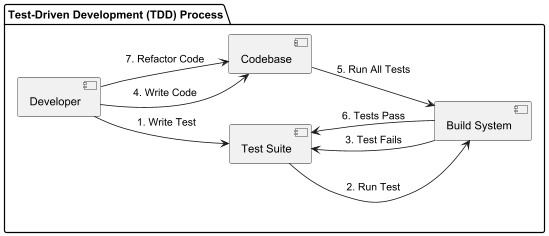

The diagram above was rendered by PlantUML. Its source (embedded in the PNG):
@startuml
left to right direction

package "Test-Driven Development (TDD) Process" {
    component "Developer" as dev
    component "Test Suite" as test
    component "Codebase" as code
    component "Build System" as build

    dev --> test : " 1. Write Test"
    test --> build : "2. Run Test"
    build --> test : "3. Test Fails"
    dev --> code : "4. Write Code"
    code --> build : "5. Run All Tests"
    build --> test : "6. Tests Pass"
    dev --> code : "7. Refactor Code"
}

@enduml